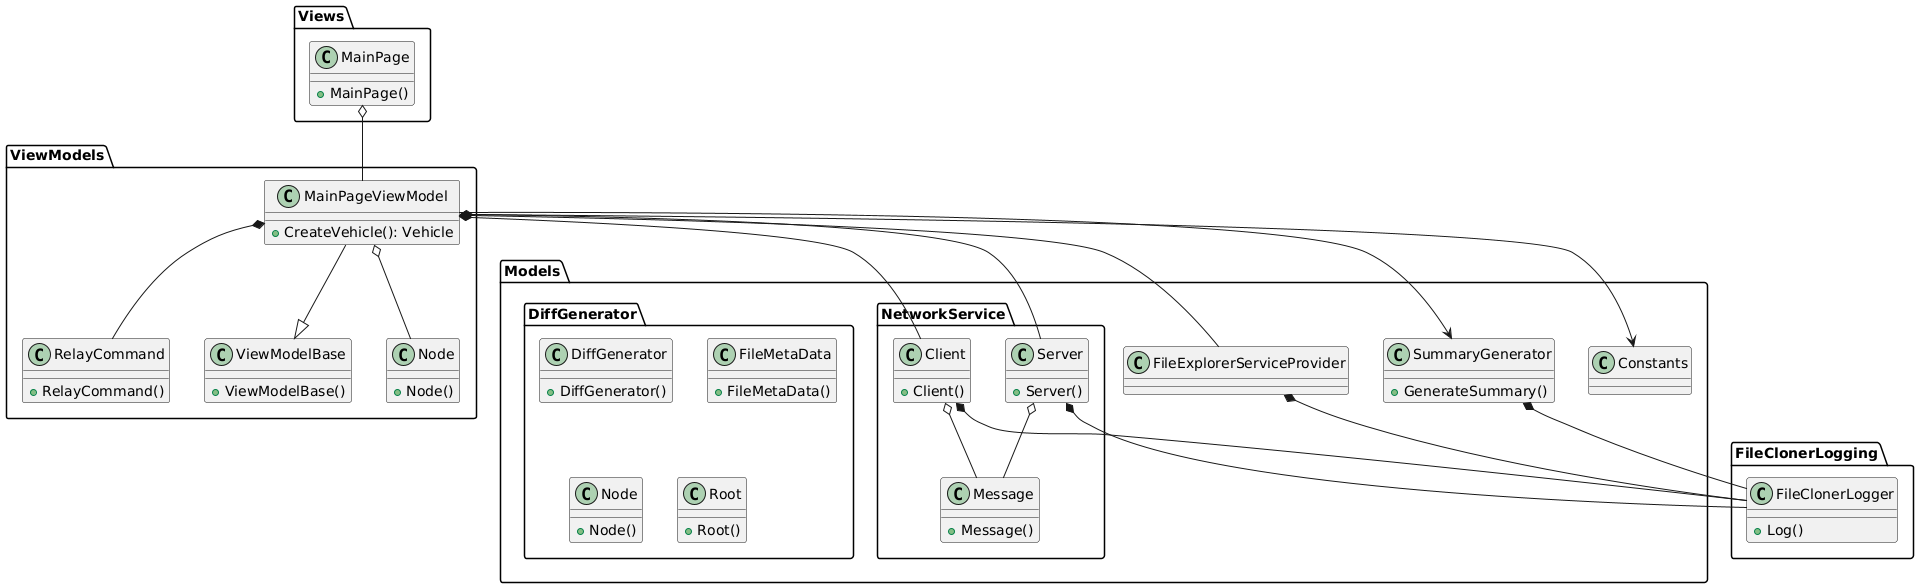

The diagram above was rendered by PlantUML. Its source (embedded in the PNG):
@startuml
namespace Views {
   class MainPage {
        +MainPage()
    }
}

namespace FileClonerLogging {
   class FileClonerLogger {
        +Log()
    }
}

namespace ViewModels {
    class ViewModelBase {
        +ViewModelBase()
    }
    class Node{
        +Node()
    }
    class RelayCommand {
        +RelayCommand()
    }
    class MainPageViewModel {
        +CreateVehicle(): Vehicle
    }
}

namespace Models {
    namespace NetworkService {
         class Message{
            + Message()
         }
         class Client{
            + Client()
         }
         class Server{
            + Server()
         }
    }
    namespace DiffGenerator {
         class DiffGenerator{
            + DiffGenerator()
         }
         class FileMetaData{
            + FileMetaData()
         }
         class Node{
            + Node()
         }
         class Root{
            + Root()
         }
    }
    class FileExplorerServiceProvider{
    }
    class SummaryGenerator{
         + GenerateSummary()
    }
    class Constants{
    }
}

Views.MainPage o-- ViewModels.MainPageViewModel

ViewModels.MainPageViewModel --|> ViewModels.ViewModelBase
ViewModels.MainPageViewModel o-- ViewModels.Node
ViewModels.MainPageViewModel *-- ViewModels.RelayCommand
Models.NetworkService.Server o-- Models.NetworkService.Message
Models.NetworkService.Client o-- Models.NetworkService.Message

Models.NetworkService.Server *-- FileClonerLogging.FileClonerLogger
Models.NetworkService.Client *-- FileClonerLogging.FileClonerLogger
Models.FileExplorerServiceProvider *-- FileClonerLogging.FileClonerLogger
Models.SummaryGenerator *-- FileClonerLogging.FileClonerLogger

ViewModels.MainPageViewModel *-- Models.NetworkService.Server
ViewModels.MainPageViewModel *-- Models.NetworkService.Client
ViewModels.MainPageViewModel *-- Models.FileExplorerServiceProvider
ViewModels.MainPageViewModel --> Models.SummaryGenerator
ViewModels.MainPageViewModel --> Models.Constants
@enduml